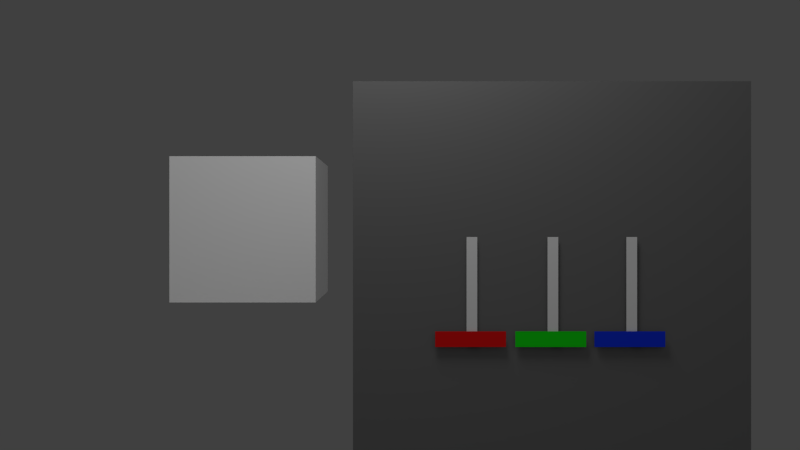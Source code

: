 # Source: bge_color_interface_update.blend  (saved by Blender 2.76.0; exported with 4.5.12 LTS)
import bpy
from mathutils import Matrix  # noqa: F401  (used for matrix-valued properties, if any)

bpy.ops.wm.read_factory_settings(use_empty=True)
scene = bpy.context.scene
scene.name = 'Scene'

# ---- collections
col_collection_1 = bpy.data.collections.new('Collection 1'); scene.collection.children.link(col_collection_1)

# ---- materials (node trees are filled in below, after node groups)
mat_back = bpy.data.materials.new('back')
mat_back.alpha_threshold = 0.0
mat_back.use_transparent_shadow = False
mat_back.diffuse_color = (0.1543, 0.1543, 0.1543, 1.0)
mat_back.roughness = 0.5
mat_blue = bpy.data.materials.new('blue')
mat_blue.alpha_threshold = 0.0
mat_blue.use_transparent_shadow = False
mat_blue.diffuse_color = (0.00854, 0.03784, 0.7874, 1.0)
mat_blue.roughness = 0.5
mat_green = bpy.data.materials.new('green')
mat_green.alpha_threshold = 0.0
mat_green.use_transparent_shadow = False
mat_green.diffuse_color = (0.00854, 0.7874, 0.00854, 1.0)
mat_green.roughness = 0.5
mat_red = bpy.data.materials.new('red')
mat_red.alpha_threshold = 0.0
mat_red.use_transparent_shadow = False
mat_red.diffuse_color = (0.8, 0.00863, 0.00863, 1.0)
mat_red.roughness = 0.5
mat_obj_color = bpy.data.materials.new('Obj color')
mat_obj_color.alpha_threshold = 0.0
mat_obj_color.use_transparent_shadow = False
mat_obj_color.diffuse_color = (1.0, 1.0, 1.0, 1.0)
mat_obj_color.roughness = 0.5

# ---- material node trees

# ---- world
world_world = bpy.data.worlds.new('World'); scene.world = world_world
world_world.color = (0.05088, 0.05088, 0.05088)
world_world.use_sun_shadow = False
world_world.sun_shadow_jitter_overblur = 0.0
world_world.cycles.sampling_method = 'MANUAL'
world_world.cycles.sample_map_resolution = 256

# ---- cameras
cam_camera = bpy.data.cameras.new('Camera')
cam_camera.clip_end = 100.0
cam_camera.lens = 35.0
cam_camera.sensor_width = 32.0
cam_camera.sensor_height = 18.0
cam_camera.ortho_scale = 7.314
cam_camera.dof.focus_distance = 0.0
cam_camera.dof.aperture_fstop = 128.0

# ---- lights
light_lamp_001 = bpy.data.lights.new('Lamp.001', 'POINT')
light_lamp_001.transmission_factor = 0.0
light_lamp_001.cutoff_distance = 30.0
light_lamp_001.energy = 300.0
light_lamp_001.shadow_buffer_clip_start = 1.001
light_lamp_001.shadow_soft_size = 1.0
light_lamp_001.shadow_maximum_resolution = 0.006
light_lamp_001.use_absolute_resolution = True
light_lamp_001.cycles.use_multiple_importance_sampling = False
light_lamp = bpy.data.lights.new('Lamp', 'SUN')
light_lamp.transmission_factor = 0.0
light_lamp.cutoff_distance = 30.0
light_lamp.angle = 1.571
light_lamp.energy = 0.3
light_lamp.shadow_buffer_clip_start = 1.001
light_lamp.shadow_soft_size = 1.0
light_lamp.shadow_cascade_max_distance = 1000.0
light_lamp.cycles.use_multiple_importance_sampling = False

# ---- meshes
me_plane_006 = bpy.data.meshes.new('Plane.006')
me_plane_006.from_pydata([(-1.96, -1.168e-07, -1.96), (1.96, -1.168e-07, -1.96), (-1.96, 1.168e-07, 1.96), (1.96, 1.168e-07, 1.96)], [], [(0, 1, 3, 2)])
me_plane_006.materials.append(mat_back)
me_plane_006.use_remesh_preserve_volume = False
me_plane_006.use_remesh_preserve_attributes = False
me_plane_006.use_mirror_vertex_groups = False
me_plane_006.update()
me_handle_b = bpy.data.meshes.new('handle.b')
me_handle_b.from_pydata([(-0.3469, -3.011e-09, -0.07673), (0.3469, -3.011e-09, -0.07673), (-0.3469, 3.011e-09, 0.07673), (0.3469, 3.011e-09, 0.07673)], [], [(0, 1, 3, 2)])
me_handle_b.materials.append(mat_blue)
me_handle_b.use_remesh_preserve_volume = False
me_handle_b.use_remesh_preserve_attributes = False
me_handle_b.use_mirror_vertex_groups = False
me_handle_b.update()
me_plane = bpy.data.meshes.new('Plane')
me_plane.from_pydata([(-0.1053, -5.96e-08, 0.0), (0.1053, -5.96e-08, 0.0), (-0.1053, 5.96e-08, 2.0), (0.1053, 5.96e-08, 2.0)], [], [(0, 1, 3, 2)])
me_plane.use_remesh_preserve_volume = False
me_plane.use_remesh_preserve_attributes = False
me_plane.use_mirror_vertex_groups = False
me_plane.update()
me_handle_g = bpy.data.meshes.new('handle.g')
me_handle_g.from_pydata([(-0.3469, -3.011e-09, -0.07673), (0.3469, -3.011e-09, -0.07673), (-0.3469, 3.011e-09, 0.07673), (0.3469, 3.011e-09, 0.07673)], [], [(0, 1, 3, 2)])
me_handle_g.materials.append(mat_green)
me_handle_g.use_remesh_preserve_volume = False
me_handle_g.use_remesh_preserve_attributes = False
me_handle_g.use_mirror_vertex_groups = False
me_handle_g.update()
me_handle_r = bpy.data.meshes.new('handle.r')
me_handle_r.from_pydata([(-0.3469, -3.011e-09, -0.07673), (0.3469, -3.011e-09, -0.07673), (-0.3469, 3.011e-09, 0.07673), (0.3469, 3.011e-09, 0.07673)], [], [(0, 1, 3, 2)])
me_handle_r.materials.append(mat_red)
me_handle_r.use_remesh_preserve_volume = False
me_handle_r.use_remesh_preserve_attributes = False
me_handle_r.use_mirror_vertex_groups = False
me_handle_r.update()
me_cube_001 = bpy.data.meshes.new('Cube.001')
me_cube_001.from_pydata([(-1.0, -1.0, -1.0), (-1.0, 1.0, -1.0), (1.0, 1.0, -1.0), (1.0, -1.0, -1.0), (-1.0, -1.0, 1.0), (-1.0, 1.0, 1.0), (1.0, 1.0, 1.0), (1.0, -1.0, 1.0)], [], [(4, 5, 1, 0), (5, 6, 2, 1), (6, 7, 3, 2), (7, 4, 0, 3), (0, 1, 2, 3), (7, 6, 5, 4)])
me_cube_001.materials.append(mat_obj_color)
me_cube_001.use_remesh_preserve_volume = False
me_cube_001.use_remesh_preserve_attributes = False
me_cube_001.use_mirror_vertex_groups = False
me_cube_001.update()

# ---- objects
ob_lamp_001 = bpy.data.objects.new('Lamp.001', light_lamp_001)
ob_plane = bpy.data.objects.new('Plane', me_plane_006)
ob_handle_b = bpy.data.objects.new('handle.b', me_handle_b)
ob_control_002 = bpy.data.objects.new('control.002', me_plane)
ob_control_001 = bpy.data.objects.new('control.001', me_plane)
ob_handle_g = bpy.data.objects.new('handle.g', me_handle_g)
ob_handle = bpy.data.objects.new('handle', me_handle_r)
ob_control = bpy.data.objects.new('control', me_plane)
ob_cubething = bpy.data.objects.new('Cubething', me_cube_001)
ob_lamp = bpy.data.objects.new('Lamp', light_lamp)
ob_camera = bpy.data.objects.new('Camera', cam_camera)

# ---- transforms, parenting, visibility, modifiers, constraints
ob_lamp_001.location = (3.754, -1.572, 5.119)
ob_lamp_001.rotation_euler = (0.6503, 0.05522, 0.05366)
ob_lamp_001.lock_rotations_4d = False
ob_lamp_001.empty_display_type = 'ARROWS'
ob_lamp_001.color = (0.0, 0.0, 0.0, 0.0)
ob_lamp_001.lineart.crease_threshold = 0.0
ob_plane.location = (5.413, 0.02578, 0.5734)
ob_plane.lineart.crease_threshold = 0.0
ob_handle_b.location = (6.166, -0.02361, 0.0)
ob_handle_b.lineart.crease_threshold = 0.0
ob_control_002.location = (6.191, 0.0, 0.0)
ob_control_002.scale = (0.5, 0.5, 0.5)
ob_control_002.lineart.crease_threshold = 0.0
ob_control_001.location = (5.417, 0.0, 0.0)
ob_control_001.scale = (0.5, 0.5, 0.5)
ob_control_001.lineart.crease_threshold = 0.0
ob_handle_g.location = (5.392, -0.02361, 0.0)
ob_handle_g.lineart.crease_threshold = 0.0
ob_handle.location = (4.607, -0.02361, 0.0)
ob_handle.lineart.crease_threshold = 0.0
ob_control.location = (4.622, 0.0, 0.0)
ob_control.scale = (0.5, 0.5, 0.5)
ob_control.lineart.crease_threshold = 0.0
ob_cubething.location = (1.763, 4.374, 1.059)
ob_cubething.color = (0.1768, 0.1768, 0.1768, 1.0)
ob_cubething.lineart.crease_threshold = 0.0
ob_lamp.location = (4.076, -1.714, 5.904)
ob_lamp.rotation_euler = (0.6503, 0.05522, 0.05366)
ob_lamp.lock_rotations_4d = False
ob_lamp.empty_display_type = 'ARROWS'
ob_lamp.color = (0.0, 0.0, 0.0, 0.0)
ob_lamp.lineart.crease_threshold = 0.0
ob_camera.location = (3.916, -8.589, 1.116)
ob_camera.rotation_euler = (1.571, -0.0, 0.0)
ob_camera.scale = (1.0, 1.0, 1.0)
ob_camera.lock_rotations_4d = False
ob_camera.empty_display_type = 'ARROWS'
ob_camera.color = (0.0, 0.0, 0.0, 0.0)
ob_camera.display_type = 'WIRE'
ob_camera.lineart.crease_threshold = 0.0

# ---- collection membership
col_collection_1.objects.link(ob_lamp_001)
col_collection_1.objects.link(ob_plane)
col_collection_1.objects.link(ob_handle_b)
col_collection_1.objects.link(ob_control_002)
col_collection_1.objects.link(ob_control_001)
col_collection_1.objects.link(ob_handle_g)
col_collection_1.objects.link(ob_handle)
col_collection_1.objects.link(ob_control)
col_collection_1.objects.link(ob_cubething)
col_collection_1.objects.link(ob_lamp)
col_collection_1.objects.link(ob_camera)

# ---- scene / render settings (as saved in the file)
scene.camera = ob_camera
scene.frame_start = 1; scene.frame_end = 250; scene.frame_set(1)
scene.render.engine = 'BLENDER_EEVEE_NEXT'
scene.render.image_settings.compression = 90
scene.render.resolution_x = 1280
scene.render.resolution_y = 720
scene.render.fps = 20
scene.render.dither_intensity = 0.0
scene.render.film_transparent = True
scene.render.bake_margin = 2
scene.render.bake_bias = 0.0
scene.cycles.use_denoising = False
scene.cycles.samples = 10
scene.cycles.sampling_pattern = 'TABULATED_SOBOL'
scene.cycles.light_sampling_threshold = 0.0
scene.cycles.use_adaptive_sampling = False
scene.cycles.use_light_tree = False
scene.cycles.blur_glossy = 0.0
scene.cycles.pixel_filter_type = 'GAUSSIAN'
scene.cycles.sample_clamp_indirect = 0.0
scene.view_settings.view_transform = 'Standard'
bpy.context.view_layer.update()
